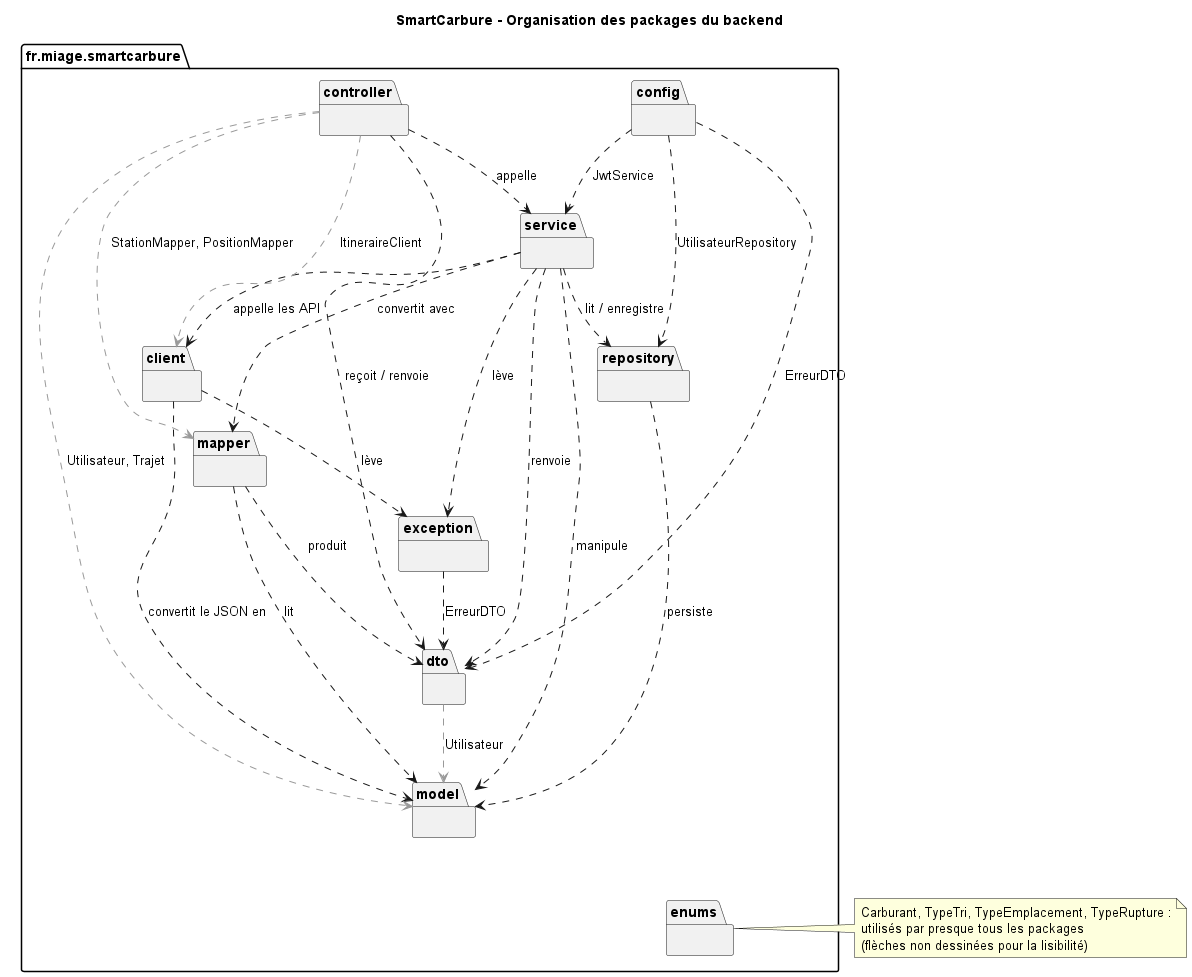

The diagram above was rendered by PlantUML. Its source (embedded in the PNG):
@startuml packages_backend
' Source de docs/diagrammes/packages_backend.png (packages du backend et leurs dépendances).
' Les flèches viennent des import du code de main. Après une modification, régénérer l'image avec PlantUML.

title SmartCarbure - Organisation des packages du backend

set separator none
skinparam packageStyle folder

package "fr.miage.smartcarbure" {
  package config {
  }
  package controller {
  }
  package service {
  }
  package client {
  }
  package repository {
  }
  package mapper {
  }
  package exception {
  }
  package dto {
  }
  package model {
  }
  package enums {
  }
}

' Couches principales
controller ..> service : appelle
controller ..> dto : reçoit / renvoie
service ..> client : appelle les API
service ..> repository : lit / enregistre
service ..> mapper : convertit avec
service ..> model : manipule
service ..> dto : renvoie
service ..> exception : lève
client ..> model : convertit le JSON en
client ..> exception : lève
repository ..> model : persiste
mapper ..> model : lit
mapper ..> dto : produit
exception ..> dto : ErreurDTO

' Sécurité : filtre JWT
config ..> service : JwtService
config ..> repository : UtilisateurRepository
config ..> dto : ErreurDTO

' Raccourcis qui sautent une couche (en gris)
controller -[#999999,dashed]-> client : ItineraireClient
controller -[#999999,dashed]-> mapper : StationMapper, PositionMapper
controller -[#999999,dashed]-> model : Utilisateur, Trajet
dto -[#999999,dashed]-> model : Utilisateur

' Mise en page : enums tout en bas
model -[hidden]-> enums

note right of enums
  Carburant, TypeTri, TypeEmplacement, TypeRupture :
  utilisés par presque tous les packages
  (flèches non dessinées pour la lisibilité)
end note

@enduml